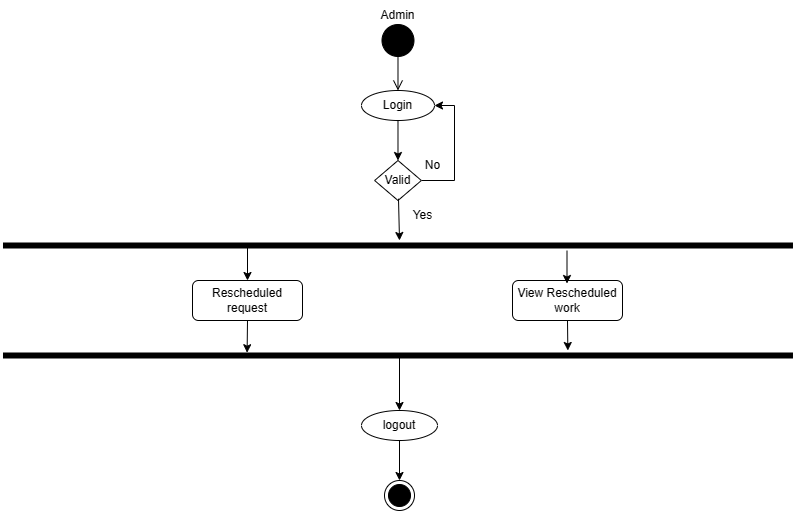

The diagram above was exported from draw.io. Its source (the exported page's mxGraphModel, read from the mxfile embedded in the PNG):
<mxGraphModel dx="992" dy="579" grid="1" gridSize="10" guides="1" tooltips="1" connect="1" arrows="1" fold="1" page="1" pageScale="1" pageWidth="850" pageHeight="1100" math="0" shadow="0">
  <root>
    <mxCell id="0" />
    <mxCell id="1" parent="0" />
    <mxCell id="n-ZacWmp71vY7AzZDaac-1" value="" style="ellipse;html=1;shape=startState;fillColor=#000000;strokeColor=#000000;" parent="1" vertex="1">
      <mxGeometry x="405.49" y="30" width="40" height="40" as="geometry" />
    </mxCell>
    <mxCell id="n-ZacWmp71vY7AzZDaac-2" value="" style="edgeStyle=orthogonalEdgeStyle;html=1;verticalAlign=bottom;endArrow=open;endSize=8;strokeColor=#000000;rounded=0;entryX=0.5;entryY=0;entryDx=0;entryDy=0;" parent="1" target="n-ZacWmp71vY7AzZDaac-3" edge="1">
      <mxGeometry relative="1" as="geometry">
        <mxPoint x="425" y="70" as="targetPoint" />
        <mxPoint x="425" y="50" as="sourcePoint" />
        <Array as="points">
          <mxPoint x="430" y="50" />
          <mxPoint x="426" y="50" />
        </Array>
      </mxGeometry>
    </mxCell>
    <mxCell id="n-ZacWmp71vY7AzZDaac-5" value="" style="edgeStyle=orthogonalEdgeStyle;rounded=0;orthogonalLoop=1;jettySize=auto;html=1;" parent="1" source="n-ZacWmp71vY7AzZDaac-3" target="n-ZacWmp71vY7AzZDaac-4" edge="1">
      <mxGeometry relative="1" as="geometry" />
    </mxCell>
    <mxCell id="n-ZacWmp71vY7AzZDaac-3" value="Login" style="ellipse;whiteSpace=wrap;html=1;" parent="1" vertex="1">
      <mxGeometry x="388.99" y="100" width="73" height="30" as="geometry" />
    </mxCell>
    <mxCell id="n-ZacWmp71vY7AzZDaac-89" style="edgeStyle=orthogonalEdgeStyle;rounded=0;orthogonalLoop=1;jettySize=auto;html=1;entryX=1;entryY=0.5;entryDx=0;entryDy=0;strokeColor=#000000;" parent="1" source="n-ZacWmp71vY7AzZDaac-4" target="n-ZacWmp71vY7AzZDaac-3" edge="1">
      <mxGeometry relative="1" as="geometry">
        <Array as="points">
          <mxPoint x="482" y="190" />
          <mxPoint x="482" y="115" />
        </Array>
      </mxGeometry>
    </mxCell>
    <mxCell id="n-ZacWmp71vY7AzZDaac-4" value="Valid" style="rhombus;whiteSpace=wrap;html=1;" parent="1" vertex="1">
      <mxGeometry x="402.12" y="170" width="46.75" height="40" as="geometry" />
    </mxCell>
    <mxCell id="n-ZacWmp71vY7AzZDaac-13" value="Rescheduled request" style="rounded=1;whiteSpace=wrap;html=1;" parent="1" vertex="1">
      <mxGeometry x="220" y="290" width="110" height="40" as="geometry" />
    </mxCell>
    <mxCell id="n-ZacWmp71vY7AzZDaac-22" value="View Rescheduled work" style="rounded=1;whiteSpace=wrap;html=1;" parent="1" vertex="1">
      <mxGeometry x="540" y="290" width="110" height="40" as="geometry" />
    </mxCell>
    <mxCell id="n-ZacWmp71vY7AzZDaac-29" value="" style="shape=line;html=1;strokeWidth=6;strokeColor=#000000;" parent="1" vertex="1">
      <mxGeometry x="30.49" y="250" width="790" height="10" as="geometry" />
    </mxCell>
    <mxCell id="n-ZacWmp71vY7AzZDaac-37" value="Admin" style="text;html=1;align=center;verticalAlign=middle;resizable=0;points=[];autosize=1;strokeColor=none;fillColor=none;" parent="1" vertex="1">
      <mxGeometry x="395" y="10" width="60" height="30" as="geometry" />
    </mxCell>
    <mxCell id="n-ZacWmp71vY7AzZDaac-47" value="" style="shape=line;html=1;strokeWidth=6;strokeColor=#000000;" parent="1" vertex="1">
      <mxGeometry x="30.489999999999995" y="360" width="790" height="10" as="geometry" />
    </mxCell>
    <mxCell id="n-ZacWmp71vY7AzZDaac-63" value="" style="ellipse;html=1;shape=endState;fillColor=#000000;strokeColor=#000000;" parent="1" vertex="1">
      <mxGeometry x="412" y="490" width="30" height="30" as="geometry" />
    </mxCell>
    <mxCell id="n-ZacWmp71vY7AzZDaac-85" value="" style="endArrow=classic;html=1;rounded=0;strokeColor=#000000;" parent="1" edge="1">
      <mxGeometry width="50" height="50" relative="1" as="geometry">
        <mxPoint x="594.5" y="260" as="sourcePoint" />
        <mxPoint x="594.5" y="293" as="targetPoint" />
      </mxGeometry>
    </mxCell>
    <mxCell id="n-ZacWmp71vY7AzZDaac-90" value="Yes" style="text;html=1;align=center;verticalAlign=middle;resizable=0;points=[];autosize=1;strokeColor=none;fillColor=none;" parent="1" vertex="1">
      <mxGeometry x="430" y="210" width="40" height="30" as="geometry" />
    </mxCell>
    <mxCell id="n-ZacWmp71vY7AzZDaac-92" value="No" style="text;html=1;align=center;verticalAlign=middle;resizable=0;points=[];autosize=1;strokeColor=none;fillColor=none;" parent="1" vertex="1">
      <mxGeometry x="440.49" y="160" width="40" height="30" as="geometry" />
    </mxCell>
    <mxCell id="lGXCTltVQ5AwwzqocgQe-1" value="" style="endArrow=classic;html=1;rounded=0;exitX=-0.1;exitY=-0.06;exitDx=0;exitDy=0;exitPerimeter=0;" parent="1" source="n-ZacWmp71vY7AzZDaac-90" edge="1">
      <mxGeometry width="50" height="50" relative="1" as="geometry">
        <mxPoint x="420" y="210" as="sourcePoint" />
        <mxPoint x="427" y="250" as="targetPoint" />
      </mxGeometry>
    </mxCell>
    <mxCell id="qThD1I85mTIm4M13RNxc-13" value="" style="endArrow=classic;html=1;entryX=0.5;entryY=0;entryDx=0;entryDy=0;" edge="1" parent="1" target="n-ZacWmp71vY7AzZDaac-13">
      <mxGeometry width="50" height="50" relative="1" as="geometry">
        <mxPoint x="275" y="256" as="sourcePoint" />
        <mxPoint x="450" y="280" as="targetPoint" />
      </mxGeometry>
    </mxCell>
    <mxCell id="qThD1I85mTIm4M13RNxc-17" value="" style="endArrow=classic;html=1;exitX=0.5;exitY=1;exitDx=0;exitDy=0;entryX=0.309;entryY=0.22;entryDx=0;entryDy=0;entryPerimeter=0;" edge="1" parent="1" source="n-ZacWmp71vY7AzZDaac-13" target="n-ZacWmp71vY7AzZDaac-47">
      <mxGeometry width="50" height="50" relative="1" as="geometry">
        <mxPoint x="400" y="330" as="sourcePoint" />
        <mxPoint x="450" y="280" as="targetPoint" />
      </mxGeometry>
    </mxCell>
    <mxCell id="qThD1I85mTIm4M13RNxc-20" value="" style="endArrow=classic;html=1;exitX=0.5;exitY=1;exitDx=0;exitDy=0;entryX=0.715;entryY=0;entryDx=0;entryDy=0;entryPerimeter=0;" edge="1" parent="1" source="n-ZacWmp71vY7AzZDaac-22" target="n-ZacWmp71vY7AzZDaac-47">
      <mxGeometry width="50" height="50" relative="1" as="geometry">
        <mxPoint x="400" y="330" as="sourcePoint" />
        <mxPoint x="450" y="280" as="targetPoint" />
      </mxGeometry>
    </mxCell>
    <mxCell id="qThD1I85mTIm4M13RNxc-25" value="logout" style="ellipse;whiteSpace=wrap;html=1;" vertex="1" parent="1">
      <mxGeometry x="388.99" y="420" width="76.01" height="30" as="geometry" />
    </mxCell>
    <mxCell id="qThD1I85mTIm4M13RNxc-26" value="" style="endArrow=classic;html=1;entryX=0.5;entryY=0;entryDx=0;entryDy=0;" edge="1" parent="1" target="qThD1I85mTIm4M13RNxc-25">
      <mxGeometry width="50" height="50" relative="1" as="geometry">
        <mxPoint x="427" y="366" as="sourcePoint" />
        <mxPoint x="450" y="280" as="targetPoint" />
      </mxGeometry>
    </mxCell>
    <mxCell id="qThD1I85mTIm4M13RNxc-27" value="" style="endArrow=classic;html=1;exitX=0.5;exitY=1;exitDx=0;exitDy=0;entryX=0.5;entryY=0;entryDx=0;entryDy=0;" edge="1" parent="1" source="qThD1I85mTIm4M13RNxc-25" target="n-ZacWmp71vY7AzZDaac-63">
      <mxGeometry width="50" height="50" relative="1" as="geometry">
        <mxPoint x="400" y="330" as="sourcePoint" />
        <mxPoint x="450" y="280" as="targetPoint" />
      </mxGeometry>
    </mxCell>
  </root>
</mxGraphModel>